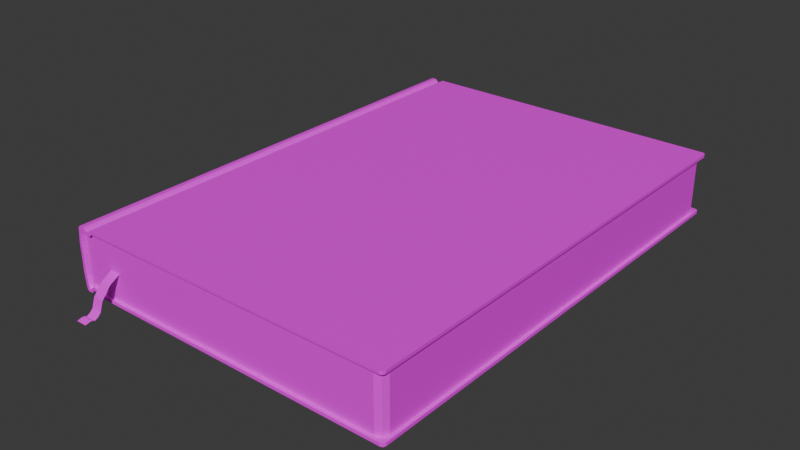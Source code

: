 # Source: prop_book.blend  (saved by Blender 4.4.30; exported with 4.5.12 LTS)
import bpy
from mathutils import Matrix  # noqa: F401  (used for matrix-valued properties, if any)

bpy.ops.wm.read_factory_settings(use_empty=True)
scene = bpy.context.scene
scene.name = 'Scene'

# ---- collections
col_collection = bpy.data.collections.new('Collection'); scene.collection.children.link(col_collection)

# ---- images (referenced by path relative to the original .blend; pixels are not part of the script)
import os
ASSET_DIR = os.environ.get("B2B_ASSET_DIR", "")  # directory of the original .blend (textures are referenced by path, not embedded)
HERE = os.path.dirname(os.path.abspath(__file__))  # packed textures are extracted next to this script under _unpacked/

def load_image(name, relpath, width, height, colorspace="sRGB"):
    """Load a texture the original file referenced (path relative to the .blend, or extracted next to this script)."""
    p = next((c for c in (os.path.join(HERE, relpath), os.path.join(ASSET_DIR, relpath)) if relpath and os.path.exists(c)), "")
    if p:
        img = bpy.data.images.load(p, check_existing=True)
        img.name = name
    else:  # same state as the original file: an image datablock whose file is absent (Cycles renders it pink)
        img = bpy.data.images.new(name, width, height)
        img.source = "FILE"
        img.filepath = "//" + (relpath or name)
    img.colorspace_settings.name = colorspace
    return img
img_x = load_image('Без имени', 'missing.png', 1024, 1024, 'sRGB')
img_prop_book_rgb_psd = load_image('prop_book_rgb.psd', 'prop_book_rgb.psd', 1024, 1024, 'sRGB')

# ---- materials (node trees are filled in below, after node groups)
mat_grid = bpy.data.materials.new('grid')
mat_texture = bpy.data.materials.new('texture')

# ---- material node trees
mat_grid.use_nodes = True; mat_grid.node_tree.nodes.clear()
_N = mat_grid.node_tree.nodes; _L = mat_grid.node_tree.links
n0 = _N.new('ShaderNodeBsdfPrincipled'); n0.name = 'Принципиальный BSDF'; n0.location = (10, 300)
n1 = _N.new('ShaderNodeOutputMaterial'); n1.name = 'Вывод материала'; n1.location = (300, 300)
n2 = _N.new('ShaderNodeTexImage'); n2.name = 'Текстура изображения'; n2.location = (-280, 280)
n2.image = img_x
_L.new(n0.outputs[0], n1.inputs[0])
_L.new(n2.outputs[0], n0.inputs[0])
n1.is_active_output = True
mat_texture.use_nodes = True; mat_texture.node_tree.nodes.clear()
_N = mat_texture.node_tree.nodes; _L = mat_texture.node_tree.links
n0 = _N.new('ShaderNodeBsdfPrincipled'); n0.name = 'Принципиальный BSDF'; n0.location = (10, 300)
n1 = _N.new('ShaderNodeOutputMaterial'); n1.name = 'Вывод материала'; n1.location = (300, 300)
n2 = _N.new('ShaderNodeTexImage'); n2.name = 'Текстура изображения'; n2.location = (-280, 280)
n2.image = img_prop_book_rgb_psd
_L.new(n0.outputs[0], n1.inputs[0])
_L.new(n2.outputs[0], n0.inputs[0])
n1.is_active_output = True

# ---- world
world_world = bpy.data.worlds.new('World'); scene.world = world_world
world_world.use_nodes = True; world_world.node_tree.nodes.clear()
_N = world_world.node_tree.nodes; _L = world_world.node_tree.links
n0 = _N.new('ShaderNodeOutputWorld'); n0.name = 'World Output'; n0.location = (300, 300)
n1 = _N.new('ShaderNodeBackground'); n1.name = 'Background'; n1.location = (10, 300)
n1.inputs[0].default_value = (0.05088, 0.05088, 0.05088, 1.0)
_L.new(n1.outputs[0], n0.inputs[0])
n0.is_active_output = True
world_world.color = (0.05088, 0.05088, 0.05088)
world_world.sun_shadow_jitter_overblur = 0.0

# ---- meshes
me_002 = bpy.data.meshes.new('Плоскость.002')
me_002.from_pydata([(-0.0035, -0.006, -0.004), (0.0035, -0.006, -0.004), (-0.0035, 0.001, 0.0), (0.0035, 0.001, 0.0), (-0.0035, -0.012, -0.011), (0.0035, -0.012, -0.011), (-0.0035, -0.014, -0.017), (0.0035, -0.014, -0.017), (-0.0035, -0.016, -0.019), (0.0035, -0.016, -0.019), (-0.0035, -0.018, -0.02), (0.0035, -0.018, -0.02), (-0.0035, -0.024, -0.02), (0.0035, -0.024, -0.02), (-0.0035, -0.02084, -0.01921), (-0.0035, -0.01922, -0.01939), (0.0035, -0.01922, -0.01939), (0.0035, -0.02084, -0.01921), (-0.015, 0.0005, 0.02001), (-0.01417, 0.0005, 0.018), (0.185, 0.0005, 0.018), (0.185, 0.0005, 0.02001), (-0.015, 0.2975, 0.02001), (-0.01417, 0.2975, 0.018), (0.185, 0.2975, 0.018), (0.185, 0.2975, 0.02001), (-0.017, 0.0005, 0.01801), (-0.01617, 0.0005, 0.016), (-0.017, 0.2975, 0.01801), (-0.01617, 0.2975, 0.016), (-0.019, 0.0005, 0.01801), (-0.01983, 0.0005, 0.016), (-0.019, 0.2975, 0.01801), (-0.01983, 0.2975, 0.016), (-0.021, 0.0005, 0.02001), (-0.02183, 0.0005, 0.018), (-0.021, 0.2975, 0.02001), (-0.02183, 0.2975, 0.018), (-0.024, 0.0005, 0.02001), (-0.02313, 0.0005, 0.01804), (-0.024, 0.2975, 0.02001), (-0.02313, 0.2975, 0.01804), (-0.02501, 0.0005, 0.019), (-0.02501, 0.2975, 0.019), (-0.02601, 0.0005, 0.01), (-0.024, 0.0005, 0.009889), (-0.02601, 0.2975, 0.01), (-0.024, 0.2975, 0.009889), (-0.024, 0.0005, 0.0), (-0.02601, 0.0005, 0.0), (-0.024, 0.2975, 0.0), (-0.02601, 0.2975, 0.0), (-0.01417, 0.2975, 0.0), (-0.01417, 0.0005, 0.0), (-0.01617, 0.2975, 0.0), (-0.01617, 0.0005, 0.0), (-0.01983, 0.2975, 0.0), (-0.01983, 0.0005, 0.0), (-0.02183, 0.2975, 0.0), (-0.02183, 0.0005, 0.0), (-0.02317, 0.2975, 0.0), (-0.02317, 0.0005, 0.0), (-0.01417, -0.0015, 0.018), (0.185, -0.0015, 0.018), (-0.015, -0.0015, 0.02001), (0.185, -0.0015, 0.02001), (-0.01617, -0.0015, 0.016), (-0.017, -0.0015, 0.01801), (-0.01983, -0.0015, 0.016), (-0.019, -0.0015, 0.01801), (-0.02183, -0.0015, 0.018), (-0.021, -0.0015, 0.02001), (-0.02313, -0.0015, 0.01804), (-0.024, -0.0015, 0.02001), (-0.02501, -0.0015, 0.019), (-0.024, -0.0015, 0.009889), (-0.02601, -0.0015, 0.01), (-0.024, -0.0015, 0.0), (-0.02601, -0.0015, 0.0), (0.185, 0.2995, 0.018), (-0.01417, 0.2995, 0.018), (0.185, 0.2995, 0.02001), (-0.015, 0.2995, 0.02001), (-0.01617, 0.2995, 0.016), (-0.017, 0.2995, 0.01801), (-0.01983, 0.2995, 0.016), (-0.019, 0.2995, 0.01801), (-0.02183, 0.2995, 0.018), (-0.021, 0.2995, 0.02001), (-0.02313, 0.2995, 0.01804), (-0.024, 0.2995, 0.02001), (-0.02501, 0.2995, 0.019), (-0.024, 0.2995, 0.009889), (-0.02601, 0.2995, 0.01), (-0.024, 0.2995, 0.0), (-0.02601, 0.2995, 0.0), (0.187, 0.0005, 0.018), (0.187, 0.2975, 0.018), (0.187, 0.0005, 0.02001), (0.187, 0.2975, 0.02001), (0.185, 0.2925, 0.018), (0.18, 0.2975, 0.018), (0.1835, 0.296, 0.018), (0.18, 0.2975, 0.0), (0.185, 0.2925, 0.0), (0.1835, 0.296, 0.0), (0.1864, 0.2989, 0.018), (0.1864, 0.2989, 0.02001), (0.18, 0.0005, 0.018), (0.185, 0.0055, 0.018), (0.1835, 0.001964, 0.018), (0.185, 0.0055, 0.0), (0.18, 0.0005, 0.0), (0.1835, 0.001964, 0.0), (0.1864, -0.0009142, 0.018), (0.1864, -0.0009142, 0.02001), (-0.015, 0.0005, -0.02001), (-0.01417, 0.0005, -0.018), (0.185, 0.0005, -0.018), (0.185, 0.0005, -0.02001), (-0.015, 0.2975, -0.02001), (-0.01417, 0.2975, -0.018), (0.185, 0.2975, -0.018), (0.185, 0.2975, -0.02001), (-0.017, 0.0005, -0.01801), (-0.01617, 0.0005, -0.016), (-0.017, 0.2975, -0.01801), (-0.01617, 0.2975, -0.016), (-0.019, 0.0005, -0.01801), (-0.01983, 0.0005, -0.016), (-0.019, 0.2975, -0.01801), (-0.01983, 0.2975, -0.016), (-0.021, 0.0005, -0.02001), (-0.02183, 0.0005, -0.018), (-0.021, 0.2975, -0.02001), (-0.02183, 0.2975, -0.018), (-0.024, 0.0005, -0.02001), (-0.02313, 0.0005, -0.01804), (-0.024, 0.2975, -0.02001), (-0.02313, 0.2975, -0.01804), (-0.02501, 0.0005, -0.019), (-0.02501, 0.2975, -0.019), (-0.02601, 0.0005, -0.01), (-0.024, 0.0005, -0.009889), (-0.02601, 0.2975, -0.01), (-0.024, 0.2975, -0.009889), (-0.01417, -0.0015, -0.018), (0.185, -0.0015, -0.018), (-0.015, -0.0015, -0.02001), (0.185, -0.0015, -0.02001), (-0.01617, -0.0015, -0.016), (-0.017, -0.0015, -0.01801), (-0.01983, -0.0015, -0.016), (-0.019, -0.0015, -0.01801), (-0.02183, -0.0015, -0.018), (-0.021, -0.0015, -0.02001), (-0.02313, -0.0015, -0.01804), (-0.024, -0.0015, -0.02001), (-0.02501, -0.0015, -0.019), (-0.024, -0.0015, -0.009889), (-0.02601, -0.0015, -0.01), (0.185, 0.2995, -0.018), (-0.01417, 0.2995, -0.018), (0.185, 0.2995, -0.02001), (-0.015, 0.2995, -0.02001), (-0.01617, 0.2995, -0.016), (-0.017, 0.2995, -0.01801), (-0.01983, 0.2995, -0.016), (-0.019, 0.2995, -0.01801), (-0.02183, 0.2995, -0.018), (-0.021, 0.2995, -0.02001), (-0.02313, 0.2995, -0.01804), (-0.024, 0.2995, -0.02001), (-0.02501, 0.2995, -0.019), (-0.024, 0.2995, -0.009889), (-0.02601, 0.2995, -0.01), (0.187, 0.0005, -0.018), (0.187, 0.2975, -0.018), (0.187, 0.0005, -0.02001), (0.187, 0.2975, -0.02001), (0.185, 0.2925, -0.018), (0.18, 0.2975, -0.018), (0.1835, 0.296, -0.018), (0.1864, 0.2989, -0.018), (0.1864, 0.2989, -0.02001), (0.18, 0.0005, -0.018), (0.185, 0.0055, -0.018), (0.1835, 0.001964, -0.018), (0.1864, -0.0009142, -0.018), (0.1864, -0.0009142, -0.02001)], [], [(0, 1, 3, 2), (1, 0, 4, 5), (5, 4, 6, 7), (7, 6, 8, 9), (9, 8, 10, 11), (11, 10, 15, 16), (14, 17, 16, 15), (17, 14, 12, 13), (42, 44, 76, 74), (22, 25, 81, 82), (40, 36, 88, 90), (18, 26, 67, 64), (24, 23, 80, 79), (45, 39, 72, 75), (37, 41, 89, 87), (27, 19, 62, 66), (43, 40, 90, 91), (44, 49, 78, 76), (26, 30, 69, 67), (46, 43, 91, 93), (48, 45, 75, 77), (50, 48, 49, 51), (28, 22, 82, 84), (31, 27, 66, 68), (22, 18, 21, 25), (24, 20, 109, 100), (26, 18, 22, 28), (30, 26, 28, 32), (34, 30, 32, 36), (38, 34, 36, 40), (42, 38, 40, 43), (44, 42, 43, 46), (45, 47, 41, 39), (49, 44, 46, 51), (48, 50, 47, 45), (29, 23, 52, 54), (35, 39, 61, 59), (33, 29, 54, 56), (20, 19, 108), (37, 33, 56, 58), (52, 103, 105, 104, 111, 113, 112, 53), (23, 101, 103, 52), (24, 79, 106, 97), (55, 54, 52, 53), (57, 56, 54, 55), (59, 58, 56, 57), (61, 60, 58, 59), (31, 35, 59, 57), (23, 24, 101), (27, 31, 57, 55), (19, 27, 55, 53), (39, 41, 60, 61), (41, 37, 58, 60), (62, 63, 65, 64), (66, 62, 64, 67), (68, 66, 67, 69), (70, 68, 69, 71), (72, 70, 71, 73), (72, 73, 74), (75, 72, 74, 76), (77, 75, 76, 78), (20, 24, 97, 96), (49, 48, 77, 78), (38, 42, 74, 73), (39, 35, 70, 72), (34, 38, 73, 71), (35, 31, 68, 70), (19, 20, 63, 62), (30, 34, 71, 69), (21, 18, 64, 65), (79, 80, 82, 81), (80, 83, 84, 82), (83, 85, 86, 84), (85, 87, 88, 86), (87, 89, 90, 88), (89, 91, 90), (89, 92, 93, 91), (92, 94, 95, 93), (33, 37, 87, 85), (50, 51, 95, 94), (36, 32, 86, 88), (29, 33, 85, 83), (47, 50, 94, 92), (32, 28, 84, 86), (51, 46, 93, 95), (23, 29, 83, 80), (41, 47, 92, 89), (96, 97, 99, 98), (63, 20, 96, 114), (81, 25, 99, 107), (21, 65, 115, 98), (25, 21, 98, 99), (100, 102, 24), (102, 101, 24), (103, 101, 102, 105), (105, 102, 100, 104), (79, 81, 107, 106), (106, 107, 99, 97), (108, 19, 53, 112), (108, 110, 20), (110, 109, 20), (111, 109, 110, 113), (113, 110, 108, 112), (96, 98, 115, 114), (114, 115, 65, 63), (100, 109, 111, 104), (140, 158, 160, 142), (120, 164, 163, 123), (138, 172, 170, 134), (116, 148, 151, 124), (122, 161, 162, 121), (143, 159, 156, 137), (135, 169, 171, 139), (125, 150, 146, 117), (141, 173, 172, 138), (142, 160, 78, 49), (124, 151, 153, 128), (144, 175, 173, 141), (48, 77, 159, 143), (126, 166, 164, 120), (129, 152, 150, 125), (120, 123, 119, 116), (122, 180, 186, 118), (124, 126, 120, 116), (128, 130, 126, 124), (132, 134, 130, 128), (136, 138, 134, 132), (140, 141, 138, 136), (142, 144, 141, 140), (143, 137, 139, 145), (49, 51, 144, 142), (48, 143, 145, 50), (127, 54, 52, 121), (133, 59, 61, 137), (131, 56, 54, 127), (118, 185, 117), (135, 58, 56, 131), (121, 52, 103, 181), (122, 177, 183, 161), (129, 57, 59, 133), (121, 181, 122), (125, 55, 57, 129), (117, 53, 55, 125), (137, 61, 60, 139), (139, 60, 58, 135), (146, 148, 149, 147), (150, 151, 148, 146), (152, 153, 151, 150), (154, 155, 153, 152), (156, 157, 155, 154), (156, 158, 157), (159, 160, 158, 156), (77, 78, 160, 159), (118, 176, 177, 122), (136, 157, 158, 140), (137, 156, 154, 133), (132, 155, 157, 136), (133, 154, 152, 129), (117, 146, 147, 118), (128, 153, 155, 132), (119, 149, 148, 116), (161, 163, 164, 162), (162, 164, 166, 165), (165, 166, 168, 167), (167, 168, 170, 169), (169, 170, 172, 171), (171, 172, 173), (171, 173, 175, 174), (174, 175, 95, 94), (131, 167, 169, 135), (134, 170, 168, 130), (127, 165, 167, 131), (145, 174, 94, 50), (130, 168, 166, 126), (51, 95, 175, 144), (121, 162, 165, 127), (139, 171, 174, 145), (176, 178, 179, 177), (147, 188, 176, 118), (163, 184, 179, 123), (119, 178, 189, 149), (123, 179, 178, 119), (180, 122, 182), (182, 122, 181), (103, 105, 182, 181), (105, 104, 180, 182), (161, 183, 184, 163), (183, 177, 179, 184), (185, 112, 53, 117), (185, 118, 187), (187, 118, 186), (111, 113, 187, 186), (113, 112, 185, 187), (176, 188, 189, 178), (188, 147, 149, 189), (180, 104, 111, 186)])
_uv = me_002.uv_layers.new(name='UVКарта')
_uv.uv.foreach_set('vector', [0.1066, 0.4903, 0.1164, 0.4903, 0.1164, 0.5016, 0.1066, 0.5016, 0.1164, 0.4903, 0.1066, 0.4903, 0.1066, 0.4773, 0.1164, 0.4773, 0.1164, 0.4773, 0.1066, 0.4773, 0.1066, 0.4684, 0.1164, 0.4684, 0.1164, 0.4684, 0.1066, 0.4684, 0.1066, 0.4645, 0.1164, 0.4645, 0.1164, 0.4645, 0.1066, 0.4645, 0.1066, 0.4613, 0.1164, 0.4613, 0.1164, 0.4613, 0.1066, 0.4613, 0.1066, 0.4594, 0.1164, 0.4594, 0.1066, 0.4571, 0.1164, 0.4571, 0.1164, 0.4594, 0.1066, 0.4594, 0.1164, 0.4571, 0.1066, 0.4571, 0.1066, 0.4525, 0.1164, 0.4525, 0.7438, 0.438, 0.757, 0.4379, 0.757, 0.4408, 0.7438, 0.4409, 0.7279, 0.01216, 0.4486, 0.01881, 0.4487, 0.0159, 0.7276, 0.009498, 0.7428, 0.01304, 0.7388, 0.01263, 0.7393, 0.01013, 0.7431, 0.0106, 0.7264, 0.4375, 0.7305, 0.4382, 0.7301, 0.4415, 0.7261, 0.4403, 0.4479, 0.01045, 0.7268, 0.003315, 0.7272, 0.006413, 0.4485, 0.01331, 0.06526, 0.7088, 0.07678, 0.7088, 0.07678, 0.7116, 0.06526, 0.7116, 0.7411, 0.003461, 0.7431, 0.003744, 0.743, 0.007172, 0.7404, 0.007074, 0.7291, 0.4471, 0.7251, 0.4462, 0.7256, 0.4432, 0.7294, 0.4444, 0.7444, 0.01301, 0.7428, 0.01304, 0.7431, 0.0106, 0.7439, 0.01044, 0.757, 0.4379, 0.7715, 0.4382, 0.7714, 0.4411, 0.757, 0.4408, 0.7305, 0.4382, 0.7334, 0.4382, 0.7335, 0.4414, 0.7301, 0.4415, 0.7574, 0.01056, 0.7444, 0.01301, 0.7439, 0.01044, 0.7569, 0.007683, 0.05136, 0.7088, 0.06526, 0.7088, 0.06526, 0.7116, 0.05136, 0.7116, 0.8004, 0.002999, 0.8004, 0.4206, 0.7975, 0.4206, 0.7975, 0.002999, 0.7319, 0.01173, 0.7279, 0.01216, 0.7276, 0.009498, 0.7318, 0.008528, 0.7341, 0.4472, 0.7291, 0.4471, 0.7294, 0.4444, 0.7338, 0.4447, 0.7279, 0.01216, 0.7264, 0.4375, 0.4454, 0.4259, 0.4486, 0.01881, 0.4399, 0.01819, 0.4371, 0.4264, 0.4369, 0.4051, 0.4394, 0.04066, 0.7305, 0.4382, 0.7264, 0.4375, 0.7279, 0.01216, 0.7319, 0.01173, 0.7334, 0.4382, 0.7305, 0.4382, 0.7319, 0.01173, 0.7348, 0.01184, 0.7374, 0.4379, 0.7334, 0.4382, 0.7348, 0.01184, 0.7388, 0.01263, 0.7417, 0.4379, 0.7374, 0.4379, 0.7388, 0.01263, 0.7428, 0.01304, 0.7438, 0.438, 0.7417, 0.4379, 0.7428, 0.01304, 0.7444, 0.01301, 0.757, 0.4379, 0.7438, 0.438, 0.7444, 0.01301, 0.7574, 0.01056, 0.06526, 0.7088, 0.06526, 0.2912, 0.07678, 0.2912, 0.07678, 0.7088, 0.7715, 0.4382, 0.757, 0.4379, 0.7574, 0.01056, 0.7715, 0.008724, 0.05136, 0.7088, 0.05136, 0.2912, 0.06526, 0.2912, 0.06526, 0.7088, 0.07963, 0.2814, 0.07681, 0.2786, 0.1021, 0.2786, 0.1021, 0.2814, 0.07684, 0.7106, 0.07678, 0.7088, 0.1021, 0.7088, 0.1021, 0.7107, 0.07964, 0.2866, 0.07963, 0.2814, 0.1021, 0.2814, 0.1021, 0.2865, 0.4446, 0.4338, 0.7251, 0.4462, 0.4601, 0.4347, 0.07684, 0.2894, 0.07964, 0.2866, 0.1021, 0.2865, 0.1021, 0.2893, 0.7169, 0.8652, 0.4439, 0.8652, 0.4389, 0.8631, 0.4369, 0.8581, 0.4369, 0.4546, 0.4389, 0.4496, 0.4439, 0.4476, 0.7169, 0.4476, 0.07681, 0.2786, 0.07619, 0.005625, 0.1015, 0.005567, 0.1021, 0.2786, 0.4479, 0.01045, 0.4485, 0.01331, 0.4462, 0.01327, 0.4447, 0.01127, 0.7197, 0.4476, 0.7197, 0.8652, 0.7169, 0.8652, 0.7169, 0.4476, 0.7248, 0.4476, 0.7248, 0.8652, 0.7197, 0.8652, 0.7197, 0.4476, 0.7277, 0.4476, 0.7277, 0.8652, 0.7248, 0.8652, 0.7248, 0.4476, 0.7295, 0.4476, 0.7295, 0.8652, 0.7277, 0.8652, 0.7277, 0.4476, 0.07964, 0.7134, 0.07684, 0.7106, 0.1021, 0.7107, 0.1021, 0.7135, 0.1025, 0.4525, 0.1062, 0.5992, 0.106, 0.5955, 0.07963, 0.7186, 0.07964, 0.7134, 0.1021, 0.7135, 0.1021, 0.7186, 0.07681, 0.7214, 0.07963, 0.7186, 0.1021, 0.7186, 0.1021, 0.7214, 0.07678, 0.7088, 0.07678, 0.2912, 0.1021, 0.2912, 0.1021, 0.7088, 0.07678, 0.2912, 0.07684, 0.2894, 0.1021, 0.2893, 0.1021, 0.2912, 0.7256, 0.4432, 0.4447, 0.4313, 0.4453, 0.4286, 0.7261, 0.4403, 0.7294, 0.4444, 0.7256, 0.4432, 0.7261, 0.4403, 0.7301, 0.4415, 0.7338, 0.4447, 0.7294, 0.4444, 0.7301, 0.4415, 0.7335, 0.4414, 0.7379, 0.4436, 0.7338, 0.4447, 0.7335, 0.4414, 0.7376, 0.4405, 0.74, 0.4438, 0.7379, 0.4436, 0.7376, 0.4405, 0.7417, 0.4409, 0.7428, 0.4439, 0.7417, 0.4409, 0.7438, 0.4409, 0.757, 0.4437, 0.745, 0.4438, 0.7438, 0.4409, 0.757, 0.4408, 0.7713, 0.4441, 0.757, 0.4437, 0.757, 0.4408, 0.7714, 0.4411, 0.4371, 0.4264, 0.4399, 0.01819, 0.4428, 0.01821, 0.44, 0.4258, 0.7975, 0.4206, 0.8004, 0.4206, 0.8004, 0.4234, 0.7975, 0.4234, 0.7417, 0.4379, 0.7438, 0.438, 0.7438, 0.4409, 0.7417, 0.4409, 0.7399, 0.4467, 0.738, 0.4467, 0.7379, 0.4436, 0.74, 0.4438, 0.7374, 0.4379, 0.7417, 0.4379, 0.7417, 0.4409, 0.7376, 0.4405, 0.738, 0.4467, 0.7341, 0.4472, 0.7338, 0.4447, 0.7379, 0.4436, 0.7251, 0.4462, 0.4446, 0.4338, 0.4447, 0.4313, 0.7256, 0.4432, 0.7334, 0.4382, 0.7374, 0.4379, 0.7376, 0.4405, 0.7335, 0.4414, 0.4454, 0.4259, 0.7264, 0.4375, 0.7261, 0.4403, 0.4453, 0.4286, 0.4485, 0.01331, 0.7272, 0.006413, 0.7276, 0.009498, 0.4487, 0.0159, 0.7272, 0.006413, 0.7314, 0.005136, 0.7318, 0.008528, 0.7276, 0.009498, 0.7314, 0.005136, 0.7362, 0.005413, 0.7354, 0.008447, 0.7318, 0.008528, 0.7362, 0.005413, 0.7404, 0.007074, 0.7393, 0.01013, 0.7354, 0.008447, 0.7404, 0.007074, 0.743, 0.007172, 0.7431, 0.0106, 0.7393, 0.01013, 0.7438, 0.01046, 0.7439, 0.01044, 0.7431, 0.0106, 0.743, 0.007172, 0.7565, 0.004943, 0.7569, 0.007683, 0.7439, 0.01044, 0.7565, 0.004943, 0.7707, 0.003005, 0.7711, 0.005845, 0.7569, 0.007683, 0.7365, 0.002378, 0.7411, 0.003461, 0.7404, 0.007074, 0.7362, 0.005413, 0.8004, 0.002999, 0.7975, 0.002999, 0.7975, 0.0001869, 0.8004, 0.0001869, 0.7388, 0.01263, 0.7348, 0.01184, 0.7354, 0.008447, 0.7393, 0.01013, 0.731, 0.00243, 0.7365, 0.002378, 0.7362, 0.005413, 0.7314, 0.005136, 0.7561, 0.002161, 0.7703, 0.0001869, 0.7707, 0.003005, 0.7565, 0.004943, 0.7348, 0.01184, 0.7319, 0.01173, 0.7318, 0.008528, 0.7354, 0.008447, 0.7715, 0.008724, 0.7574, 0.01056, 0.7569, 0.007683, 0.7711, 0.005845, 0.7268, 0.003315, 0.731, 0.00243, 0.7314, 0.005136, 0.7272, 0.006413, 0.7431, 0.003744, 0.7561, 0.002161, 0.7565, 0.004943, 0.743, 0.007172, 0.44, 0.4258, 0.4428, 0.01821, 0.4458, 0.01875, 0.4427, 0.4257, 0.4378, 0.4296, 0.4371, 0.4264, 0.44, 0.4258, 0.4399, 0.4281, 0.4487, 0.0159, 0.4486, 0.01881, 0.4458, 0.01875, 0.4465, 0.01648, 0.4454, 0.4259, 0.4453, 0.4286, 0.4431, 0.4279, 0.4427, 0.4257, 0.4486, 0.01881, 0.4454, 0.4259, 0.4427, 0.4257, 0.4458, 0.01875, 0.1025, 0.5994, 0.1051, 0.5982, 0.1062, 0.5992, 0.1051, 0.5982, 0.106, 0.5955, 0.1062, 0.5992, 0.1015, 0.005567, 0.07619, 0.005625, 0.07618, 0.0002443, 0.1015, 0.0001869, 0.8007, 0.0001869, 0.8261, 0.0001869, 0.8261, 0.005567, 0.8007, 0.005567, 0.4485, 0.01331, 0.4487, 0.0159, 0.4465, 0.01648, 0.4462, 0.01327, 0.4434, 0.0158, 0.4465, 0.01648, 0.4458, 0.01875, 0.4428, 0.01821, 0.07619, 0.9944, 0.07681, 0.7214, 0.1021, 0.7214, 0.1015, 0.9944, 0.1168, 0.4596, 0.1218, 0.4575, 0.1238, 0.4596, 0.1218, 0.4575, 0.1238, 0.4525, 0.1238, 0.4596, 0.8007, 0.4091, 0.8261, 0.4091, 0.8261, 0.4145, 0.8007, 0.4145, 0.1015, 0.9998, 0.07618, 0.9998, 0.07619, 0.9944, 0.1015, 0.9944, 0.44, 0.4258, 0.4427, 0.4257, 0.4431, 0.4279, 0.4399, 0.4281, 0.4425, 0.4308, 0.4431, 0.4279, 0.4453, 0.4286, 0.4447, 0.4313, 0.8261, 0.005567, 0.8261, 0.4091, 0.8007, 0.4091, 0.8007, 0.005567, 0.4089, 0.02277, 0.4085, 0.02029, 0.4201, 0.0167, 0.4208, 0.01963, 0.394, 0.4237, 0.3938, 0.4264, 0.1115, 0.4468, 0.1113, 0.4436, 0.4084, 0.4228, 0.4083, 0.4251, 0.405, 0.4257, 0.4046, 0.4232, 0.3927, 0.02168, 0.3927, 0.01887, 0.3967, 0.01797, 0.3968, 0.02134, 0.1119, 0.4522, 0.1117, 0.4493, 0.3938, 0.4293, 0.3937, 0.4323, 0.01409, 0.2912, 0.01409, 0.2884, 0.02562, 0.2884, 0.02562, 0.2912, 0.4069, 0.4323, 0.4062, 0.4287, 0.4087, 0.4286, 0.4089, 0.432, 0.3963, 0.01214, 0.3963, 0.01497, 0.3924, 0.01587, 0.3922, 0.01281, 0.4103, 0.4229, 0.4099, 0.4253, 0.4083, 0.4251, 0.4084, 0.4228, 0.4208, 0.01963, 0.4201, 0.0167, 0.4346, 0.01396, 0.4351, 0.01696, 0.3968, 0.02134, 0.3967, 0.01797, 0.4001, 0.01848, 0.3996, 0.02151, 0.4228, 0.4252, 0.4224, 0.428, 0.4099, 0.4253, 0.4103, 0.4229, 0.0001869, 0.2912, 0.0001869, 0.2884, 0.01409, 0.2884, 0.01409, 0.2912, 0.3978, 0.4242, 0.3974, 0.4271, 0.3938, 0.4264, 0.394, 0.4237, 0.4016, 0.01261, 0.401, 0.01525, 0.3963, 0.01497, 0.3963, 0.01214, 0.394, 0.4237, 0.1113, 0.4436, 0.1117, 0.00796, 0.3927, 0.02168, 0.7718, 0.0005912, 0.7722, 0.007507, 0.7723, 0.4046, 0.7718, 0.4291, 0.3968, 0.02134, 0.3978, 0.4242, 0.394, 0.4237, 0.3927, 0.02168, 0.3996, 0.02151, 0.4006, 0.424, 0.3978, 0.4242, 0.3968, 0.02134, 0.4033, 0.02234, 0.4046, 0.4232, 0.4006, 0.424, 0.3996, 0.02151, 0.407, 0.02284, 0.4084, 0.4228, 0.4046, 0.4232, 0.4033, 0.02234, 0.4089, 0.02277, 0.4103, 0.4229, 0.4084, 0.4228, 0.407, 0.02284, 0.4208, 0.01963, 0.4228, 0.4252, 0.4103, 0.4229, 0.4089, 0.02277, 0.01409, 0.2912, 0.02562, 0.2912, 0.02562, 0.7088, 0.01409, 0.7088, 0.4351, 0.01696, 0.4365, 0.4269, 0.4228, 0.4252, 0.4208, 0.01963, 0.0001869, 0.2912, 0.01409, 0.2912, 0.01409, 0.7088, 0.0001869, 0.7088, 0.02846, 0.7186, 0.05096, 0.7186, 0.05095, 0.7214, 0.02565, 0.7214, 0.02567, 0.2894, 0.05098, 0.2893, 0.05098, 0.2912, 0.02562, 0.2912, 0.02848, 0.7134, 0.05097, 0.7135, 0.05096, 0.7186, 0.02846, 0.7186, 0.1121, 0.0001869, 0.1277, 0.000623, 0.3922, 0.01281, 0.02567, 0.7106, 0.05098, 0.7107, 0.05097, 0.7135, 0.02848, 0.7134, 0.02565, 0.7214, 0.05095, 0.7214, 0.05033, 0.9944, 0.02503, 0.9944, 0.1025, 0.4435, 0.1055, 0.4422, 0.1056, 0.4443, 0.1049, 0.4465, 0.02848, 0.2866, 0.05097, 0.2865, 0.05098, 0.2893, 0.02567, 0.2894, 0.3937, 0.4323, 0.1276, 0.4513, 0.1119, 0.4522, 0.02846, 0.2814, 0.05096, 0.2814, 0.05097, 0.2865, 0.02848, 0.2866, 0.02565, 0.2786, 0.05095, 0.2786, 0.05096, 0.2814, 0.02846, 0.2814, 0.02562, 0.2912, 0.05098, 0.2912, 0.05098, 0.7088, 0.02562, 0.7088, 0.02562, 0.7088, 0.05098, 0.7088, 0.05098, 0.7107, 0.02567, 0.7106, 0.3924, 0.01587, 0.3927, 0.01887, 0.1131, 0.005225, 0.1131, 0.002849, 0.3963, 0.01497, 0.3967, 0.01797, 0.3927, 0.01887, 0.3924, 0.01587, 0.401, 0.01525, 0.4001, 0.01848, 0.3967, 0.01797, 0.3963, 0.01497, 0.405, 0.01712, 0.4039, 0.02007, 0.4001, 0.01848, 0.401, 0.01525, 0.4073, 0.01745, 0.407, 0.02054, 0.4039, 0.02007, 0.405, 0.01712, 0.4073, 0.01745, 0.4085, 0.02029, 0.407, 0.02054, 0.4194, 0.01378, 0.4201, 0.0167, 0.4085, 0.02029, 0.4073, 0.01745, 0.434, 0.01099, 0.4346, 0.01396, 0.4201, 0.0167, 0.4194, 0.01378, 0.1025, 0.007956, 0.1055, 0.007956, 0.1055, 0.4422, 0.1025, 0.4435, 0.407, 0.02284, 0.407, 0.02054, 0.4085, 0.02029, 0.4089, 0.02277, 0.4079, 0.01422, 0.4073, 0.01745, 0.405, 0.01712, 0.4058, 0.01382, 0.4033, 0.02234, 0.4039, 0.02007, 0.407, 0.02054, 0.407, 0.02284, 0.4058, 0.01382, 0.405, 0.01712, 0.401, 0.01525, 0.4016, 0.01261, 0.3922, 0.01281, 0.3924, 0.01587, 0.1131, 0.002849, 0.1121, 0.0001869, 0.3996, 0.02151, 0.4001, 0.01848, 0.4039, 0.02007, 0.4033, 0.02234, 0.1117, 0.00796, 0.1131, 0.005225, 0.3927, 0.01887, 0.3927, 0.02168, 0.1117, 0.4493, 0.1115, 0.4468, 0.3938, 0.4264, 0.3938, 0.4293, 0.3938, 0.4293, 0.3938, 0.4264, 0.3974, 0.4271, 0.398, 0.43, 0.3965, 0.4305, 0.3979, 0.4271, 0.4012, 0.4273, 0.402, 0.4304, 0.402, 0.4304, 0.4012, 0.4273, 0.405, 0.4257, 0.4062, 0.4287, 0.4062, 0.4287, 0.405, 0.4257, 0.4083, 0.4251, 0.4087, 0.4286, 0.4087, 0.4286, 0.4083, 0.4251, 0.4099, 0.4253, 0.4087, 0.4286, 0.4099, 0.4253, 0.4224, 0.428, 0.422, 0.4306, 0.422, 0.4306, 0.4224, 0.428, 0.4361, 0.4296, 0.4358, 0.4324, 0.4023, 0.4334, 0.402, 0.4304, 0.4062, 0.4287, 0.4069, 0.4323, 0.4046, 0.4232, 0.405, 0.4257, 0.4012, 0.4273, 0.4006, 0.424, 0.3967, 0.4336, 0.3965, 0.4305, 0.402, 0.4304, 0.4023, 0.4334, 0.4217, 0.4334, 0.422, 0.4306, 0.4358, 0.4324, 0.4354, 0.4351, 0.4006, 0.424, 0.4012, 0.4273, 0.3979, 0.4271, 0.3978, 0.4242, 0.4365, 0.4269, 0.4361, 0.4296, 0.4224, 0.428, 0.4228, 0.4252, 0.3937, 0.4323, 0.3938, 0.4293, 0.398, 0.43, 0.3976, 0.4327, 0.4089, 0.432, 0.4087, 0.4286, 0.422, 0.4306, 0.4217, 0.4334, 0.1055, 0.007956, 0.1086, 0.007957, 0.1083, 0.4422, 0.1055, 0.4422, 0.1131, 0.002849, 0.1113, 0.00283, 0.1094, 0.0021, 0.1121, 0.0001869, 0.1087, 0.4467, 0.1081, 0.4441, 0.1083, 0.4422, 0.1113, 0.4436, 0.1117, 0.00796, 0.109, 0.005445, 0.1113, 0.005017, 0.1131, 0.005225, 0.1113, 0.4436, 0.1083, 0.4422, 0.1086, 0.007957, 0.1117, 0.00796, 0.7722, 0.007507, 0.7718, 0.0005912, 0.774, 0.002498, 0.774, 0.002498, 0.7718, 0.0005912, 0.7788, 0.0001869, 0.05033, 0.9944, 0.05032, 0.9998, 0.02501, 0.9998, 0.02503, 0.9944, 0.7972, 0.002211, 0.7972, 0.007506, 0.7722, 0.007507, 0.7722, 0.002213, 0.1049, 0.4465, 0.1056, 0.4443, 0.1081, 0.4441, 0.1087, 0.4467, 0.1056, 0.4443, 0.1055, 0.4422, 0.1083, 0.4422, 0.1081, 0.4441, 0.02503, 0.005625, 0.05033, 0.005567, 0.05095, 0.2786, 0.02565, 0.2786, 0.7964, 0.4295, 0.7718, 0.4291, 0.7792, 0.4221, 0.7792, 0.4221, 0.7718, 0.4291, 0.7723, 0.4046, 0.7972, 0.4046, 0.7972, 0.4099, 0.7723, 0.4099, 0.7723, 0.4046, 0.05032, 0.0001869, 0.05033, 0.005567, 0.02503, 0.005625, 0.02501, 0.0002443, 0.1094, 0.0021, 0.1113, 0.00283, 0.1113, 0.005017, 0.109, 0.005445, 0.1113, 0.00283, 0.1131, 0.002849, 0.1131, 0.005225, 0.1113, 0.005017, 0.7722, 0.007507, 0.7972, 0.007506, 0.7972, 0.4046, 0.7723, 0.4046])
me_002.materials.append(mat_grid)
me_002.materials.append(mat_texture)
me_002.update()

# ---- objects
ob_001 = bpy.data.objects.new('Плоскость.001', me_002)

# ---- transforms, parenting, visibility, modifiers, constraints
ob_001.location = (-0.08, -0.149, 0.0)

# ---- collection membership
col_collection.objects.link(ob_001)

# ---- scene / render settings (as saved in the file)
scene.frame_start = 1; scene.frame_end = 250; scene.frame_set(1)
scene.render.engine = 'BLENDER_EEVEE_NEXT'
bpy.context.view_layer.update()

# ---- added for rendering (the .blend has no active camera and no usable light): camera, sun
cam_auto = bpy.data.cameras.new('AutoCamera')
cam_auto.lens = 50.0
cam_auto.sensor_width = 36.0
cam_auto.clip_end = 1000.0
ob_auto_camera = bpy.data.objects.new('AutoCamera', cam_auto)
scene.collection.objects.link(ob_auto_camera)
ob_auto_camera.location = (0.360771, -0.443581, 0.288221)
ob_auto_camera.rotation_euler = (1.09748, -7.21219e-08, 0.694738)
scene.camera = ob_auto_camera
light_auto_sun = bpy.data.lights.new('AutoSun', 'SUN')
light_auto_sun.energy = 3.0
light_auto_sun.angle = 0.0523599
ob_auto_sun = bpy.data.objects.new('AutoSun', light_auto_sun)
scene.collection.objects.link(ob_auto_sun)
ob_auto_sun.rotation_euler = (0.872665, 0.174533, 0.523599)
bpy.context.view_layer.update()
